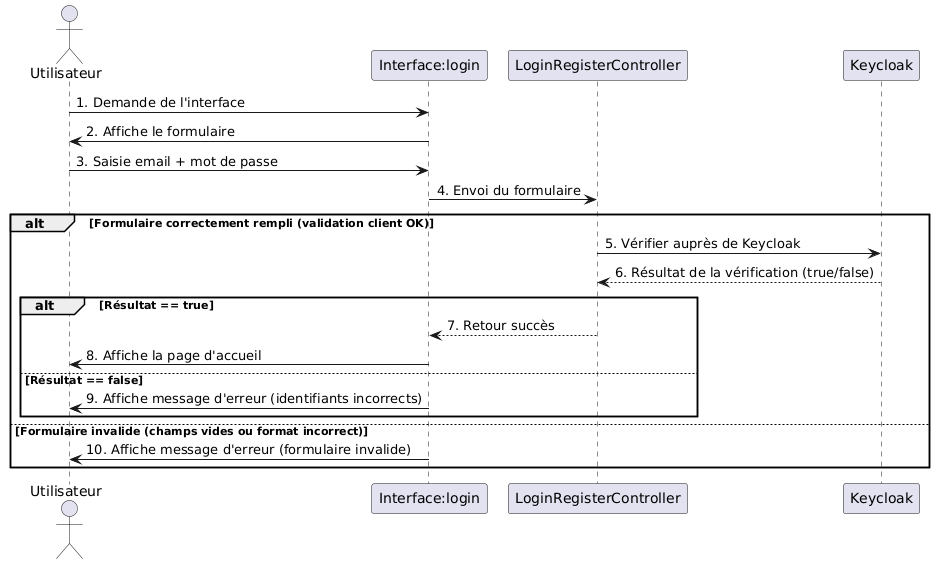

The diagram above was rendered by PlantUML. Its source (embedded in the PNG):
@startuml
actor Utilisateur
participant "Interface:login" as InterfaceLogin
participant LoginRegisterController
participant Keycloak

Utilisateur -> InterfaceLogin : 1. Demande de l'interface
InterfaceLogin -> Utilisateur : 2. Affiche le formulaire

Utilisateur -> InterfaceLogin : 3. Saisie email + mot de passe
InterfaceLogin -> LoginRegisterController : 4. Envoi du formulaire

alt Formulaire correctement rempli (validation client OK)
    LoginRegisterController -> Keycloak : 5. Vérifier auprès de Keycloak
    Keycloak --> LoginRegisterController : 6. Résultat de la vérification (true/false)

    alt Résultat == true
        LoginRegisterController --> InterfaceLogin : 7. Retour succès
        InterfaceLogin -> Utilisateur : 8. Affiche la page d'accueil
    else Résultat == false
        InterfaceLogin -> Utilisateur : 9. Affiche message d'erreur (identifiants incorrects)
    end

else Formulaire invalide (champs vides ou format incorrect)
    InterfaceLogin -> Utilisateur : 10. Affiche message d'erreur (formulaire invalide)
end
@enduml